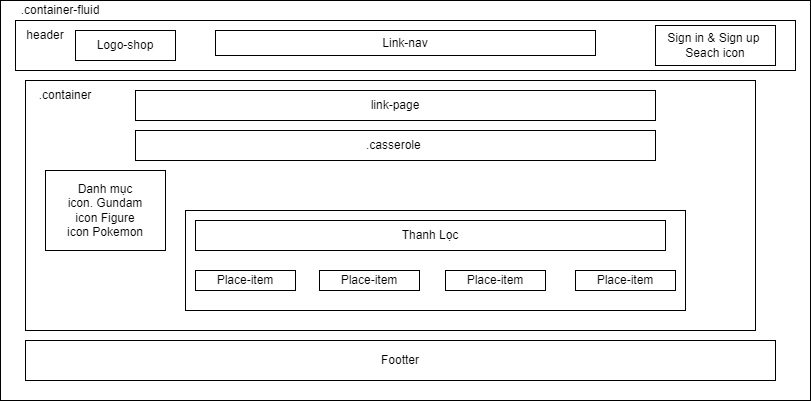

The diagram above was exported from draw.io. Its source (the exported page's mxGraphModel, read from the mxfile embedded in the PNG):
<mxGraphModel dx="1865" dy="513" grid="1" gridSize="10" guides="1" tooltips="1" connect="1" arrows="1" fold="1" page="1" pageScale="1" pageWidth="827" pageHeight="1169" math="0" shadow="0">
  <root>
    <mxCell id="0" />
    <mxCell id="1" parent="0" />
    <mxCell id="ynCY-fK0Hr52JzmgnQME-1" value="" style="rounded=0;whiteSpace=wrap;html=1;sketch=0;fontSize=14;" vertex="1" parent="1">
      <mxGeometry x="-5" width="810" height="400" as="geometry" />
    </mxCell>
    <mxCell id="V01MJ4B2cmU_oJ1vGlHW-1" value="" style="rounded=0;whiteSpace=wrap;html=1;sketch=0;align=center;" vertex="1" parent="1">
      <mxGeometry x="300" y="190" width="70" height="25" as="geometry" />
    </mxCell>
    <mxCell id="V01MJ4B2cmU_oJ1vGlHW-2" value="" style="rounded=0;whiteSpace=wrap;html=1;sketch=0;" vertex="1" parent="1">
      <mxGeometry x="20" y="80" width="730" height="250" as="geometry" />
    </mxCell>
    <mxCell id="V01MJ4B2cmU_oJ1vGlHW-3" value="" style="rounded=0;whiteSpace=wrap;html=1;sketch=0;" vertex="1" parent="1">
      <mxGeometry x="10" y="20" width="780" height="50" as="geometry" />
    </mxCell>
    <mxCell id="V01MJ4B2cmU_oJ1vGlHW-4" value="Logo-shop" style="rounded=0;whiteSpace=wrap;html=1;sketch=0;" vertex="1" parent="1">
      <mxGeometry x="70" y="30" width="100" height="30" as="geometry" />
    </mxCell>
    <mxCell id="V01MJ4B2cmU_oJ1vGlHW-5" value="header" style="text;html=1;strokeColor=none;fillColor=none;align=center;verticalAlign=middle;whiteSpace=wrap;rounded=0;sketch=1;" vertex="1" parent="1">
      <mxGeometry x="10" y="20" width="60" height="30" as="geometry" />
    </mxCell>
    <mxCell id="V01MJ4B2cmU_oJ1vGlHW-6" value="Link-nav" style="rounded=0;whiteSpace=wrap;html=1;sketch=0;" vertex="1" parent="1">
      <mxGeometry x="210" y="30" width="380" height="25" as="geometry" />
    </mxCell>
    <mxCell id="V01MJ4B2cmU_oJ1vGlHW-7" value="Sign in &amp;amp; Sign up&amp;nbsp;&lt;br&gt;Seach icon" style="rounded=0;whiteSpace=wrap;html=1;sketch=0;" vertex="1" parent="1">
      <mxGeometry x="650" y="25" width="120" height="40" as="geometry" />
    </mxCell>
    <mxCell id="V01MJ4B2cmU_oJ1vGlHW-8" value=".container-fluid" style="text;html=1;strokeColor=none;fillColor=none;align=center;verticalAlign=middle;whiteSpace=wrap;rounded=0;sketch=0;" vertex="1" parent="1">
      <mxGeometry x="10" width="90" height="20" as="geometry" />
    </mxCell>
    <mxCell id="V01MJ4B2cmU_oJ1vGlHW-9" value=".container" style="text;html=1;strokeColor=none;fillColor=none;align=center;verticalAlign=middle;whiteSpace=wrap;rounded=0;sketch=0;" vertex="1" parent="1">
      <mxGeometry x="30" y="80" width="60" height="30" as="geometry" />
    </mxCell>
    <mxCell id="V01MJ4B2cmU_oJ1vGlHW-10" value=".casserole&amp;nbsp;" style="rounded=0;whiteSpace=wrap;html=1;sketch=0;" vertex="1" parent="1">
      <mxGeometry x="130" y="130" width="520" height="30" as="geometry" />
    </mxCell>
    <mxCell id="V01MJ4B2cmU_oJ1vGlHW-11" value="Footter" style="rounded=0;whiteSpace=wrap;html=1;sketch=0;" vertex="1" parent="1">
      <mxGeometry x="20" y="340" width="750" height="40" as="geometry" />
    </mxCell>
    <mxCell id="V01MJ4B2cmU_oJ1vGlHW-12" value="" style="rounded=0;whiteSpace=wrap;html=1;sketch=0;" vertex="1" parent="1">
      <mxGeometry x="180" y="210" width="500" height="100" as="geometry" />
    </mxCell>
    <mxCell id="V01MJ4B2cmU_oJ1vGlHW-13" value="link-page" style="rounded=0;whiteSpace=wrap;html=1;sketch=0;" vertex="1" parent="1">
      <mxGeometry x="130" y="90" width="520" height="30" as="geometry" />
    </mxCell>
    <mxCell id="V01MJ4B2cmU_oJ1vGlHW-14" value="Danh mục&lt;br&gt;icon. Gundam&lt;br&gt;icon Figure&lt;br&gt;icon Pokemon" style="rounded=0;whiteSpace=wrap;html=1;sketch=0;" vertex="1" parent="1">
      <mxGeometry x="40" y="170" width="120" height="80" as="geometry" />
    </mxCell>
    <mxCell id="V01MJ4B2cmU_oJ1vGlHW-16" value="Place-item" style="rounded=0;whiteSpace=wrap;html=1;sketch=0;" vertex="1" parent="1">
      <mxGeometry x="190" y="270" width="100" height="20" as="geometry" />
    </mxCell>
    <mxCell id="V01MJ4B2cmU_oJ1vGlHW-17" value="Place-item" style="rounded=0;whiteSpace=wrap;html=1;sketch=0;" vertex="1" parent="1">
      <mxGeometry x="314" y="270" width="100" height="20" as="geometry" />
    </mxCell>
    <mxCell id="V01MJ4B2cmU_oJ1vGlHW-18" value="Place-item" style="rounded=0;whiteSpace=wrap;html=1;sketch=0;" vertex="1" parent="1">
      <mxGeometry x="440" y="270" width="100" height="20" as="geometry" />
    </mxCell>
    <mxCell id="V01MJ4B2cmU_oJ1vGlHW-19" value="Place-item" style="rounded=0;whiteSpace=wrap;html=1;sketch=0;" vertex="1" parent="1">
      <mxGeometry x="570" y="270" width="100" height="20" as="geometry" />
    </mxCell>
    <mxCell id="V01MJ4B2cmU_oJ1vGlHW-28" value="Thanh Lọc" style="rounded=0;whiteSpace=wrap;html=1;sketch=0;" vertex="1" parent="1">
      <mxGeometry x="190" y="220" width="470" height="30" as="geometry" />
    </mxCell>
  </root>
</mxGraphModel>